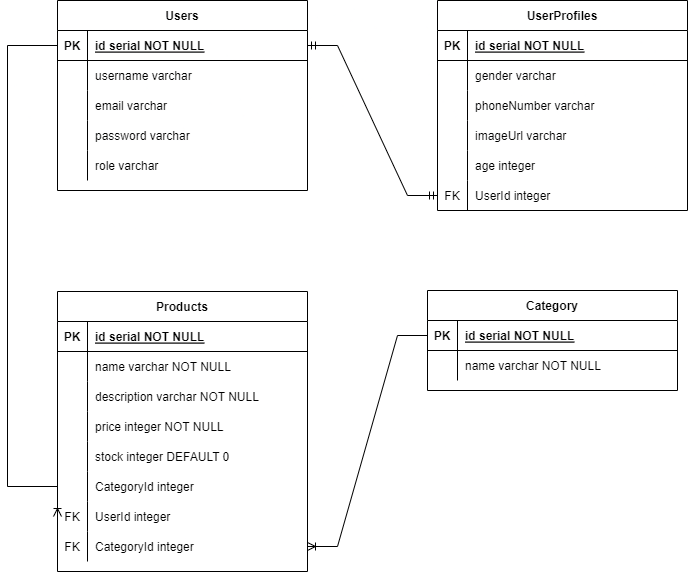

The diagram above was exported from draw.io. Its source (the exported page's mxGraphModel, read from the mxfile embedded in the PNG):
<mxGraphModel dx="1422" dy="766" grid="1" gridSize="10" guides="1" tooltips="1" connect="1" arrows="1" fold="1" page="1" pageScale="1" pageWidth="850" pageHeight="1100" math="0" shadow="0" extFonts="Permanent Marker^https://fonts.googleapis.com/css?family=Permanent+Marker">
  <root>
    <mxCell id="0" />
    <mxCell id="1" parent="0" />
    <mxCell id="C-vyLk0tnHw3VtMMgP7b-23" value="Users" style="shape=table;startSize=30;container=1;collapsible=1;childLayout=tableLayout;fixedRows=1;rowLines=0;fontStyle=1;align=center;resizeLast=1;" parent="1" vertex="1">
      <mxGeometry x="120" y="120" width="250" height="190" as="geometry" />
    </mxCell>
    <mxCell id="C-vyLk0tnHw3VtMMgP7b-24" value="" style="shape=partialRectangle;collapsible=0;dropTarget=0;pointerEvents=0;fillColor=none;points=[[0,0.5],[1,0.5]];portConstraint=eastwest;top=0;left=0;right=0;bottom=1;" parent="C-vyLk0tnHw3VtMMgP7b-23" vertex="1">
      <mxGeometry y="30" width="250" height="30" as="geometry" />
    </mxCell>
    <mxCell id="C-vyLk0tnHw3VtMMgP7b-25" value="PK" style="shape=partialRectangle;overflow=hidden;connectable=0;fillColor=none;top=0;left=0;bottom=0;right=0;fontStyle=1;" parent="C-vyLk0tnHw3VtMMgP7b-24" vertex="1">
      <mxGeometry width="30" height="30" as="geometry">
        <mxRectangle width="30" height="30" as="alternateBounds" />
      </mxGeometry>
    </mxCell>
    <mxCell id="C-vyLk0tnHw3VtMMgP7b-26" value="id serial NOT NULL " style="shape=partialRectangle;overflow=hidden;connectable=0;fillColor=none;top=0;left=0;bottom=0;right=0;align=left;spacingLeft=6;fontStyle=5;" parent="C-vyLk0tnHw3VtMMgP7b-24" vertex="1">
      <mxGeometry x="30" width="220" height="30" as="geometry">
        <mxRectangle width="220" height="30" as="alternateBounds" />
      </mxGeometry>
    </mxCell>
    <mxCell id="C-vyLk0tnHw3VtMMgP7b-27" value="" style="shape=partialRectangle;collapsible=0;dropTarget=0;pointerEvents=0;fillColor=none;points=[[0,0.5],[1,0.5]];portConstraint=eastwest;top=0;left=0;right=0;bottom=0;" parent="C-vyLk0tnHw3VtMMgP7b-23" vertex="1">
      <mxGeometry y="60" width="250" height="30" as="geometry" />
    </mxCell>
    <mxCell id="C-vyLk0tnHw3VtMMgP7b-28" value="" style="shape=partialRectangle;overflow=hidden;connectable=0;fillColor=none;top=0;left=0;bottom=0;right=0;" parent="C-vyLk0tnHw3VtMMgP7b-27" vertex="1">
      <mxGeometry width="30" height="30" as="geometry">
        <mxRectangle width="30" height="30" as="alternateBounds" />
      </mxGeometry>
    </mxCell>
    <mxCell id="C-vyLk0tnHw3VtMMgP7b-29" value="username varchar" style="shape=partialRectangle;overflow=hidden;connectable=0;fillColor=none;top=0;left=0;bottom=0;right=0;align=left;spacingLeft=6;" parent="C-vyLk0tnHw3VtMMgP7b-27" vertex="1">
      <mxGeometry x="30" width="220" height="30" as="geometry">
        <mxRectangle width="220" height="30" as="alternateBounds" />
      </mxGeometry>
    </mxCell>
    <mxCell id="-gdocYgH8SQRp1aRCTGm-1" value="" style="shape=partialRectangle;collapsible=0;dropTarget=0;pointerEvents=0;fillColor=none;points=[[0,0.5],[1,0.5]];portConstraint=eastwest;top=0;left=0;right=0;bottom=0;" parent="C-vyLk0tnHw3VtMMgP7b-23" vertex="1">
      <mxGeometry y="90" width="250" height="30" as="geometry" />
    </mxCell>
    <mxCell id="-gdocYgH8SQRp1aRCTGm-2" value="" style="shape=partialRectangle;overflow=hidden;connectable=0;fillColor=none;top=0;left=0;bottom=0;right=0;" parent="-gdocYgH8SQRp1aRCTGm-1" vertex="1">
      <mxGeometry width="30" height="30" as="geometry">
        <mxRectangle width="30" height="30" as="alternateBounds" />
      </mxGeometry>
    </mxCell>
    <mxCell id="-gdocYgH8SQRp1aRCTGm-3" value="email varchar" style="shape=partialRectangle;overflow=hidden;connectable=0;fillColor=none;top=0;left=0;bottom=0;right=0;align=left;spacingLeft=6;" parent="-gdocYgH8SQRp1aRCTGm-1" vertex="1">
      <mxGeometry x="30" width="220" height="30" as="geometry">
        <mxRectangle width="220" height="30" as="alternateBounds" />
      </mxGeometry>
    </mxCell>
    <mxCell id="-gdocYgH8SQRp1aRCTGm-4" value="" style="shape=partialRectangle;collapsible=0;dropTarget=0;pointerEvents=0;fillColor=none;points=[[0,0.5],[1,0.5]];portConstraint=eastwest;top=0;left=0;right=0;bottom=0;" parent="C-vyLk0tnHw3VtMMgP7b-23" vertex="1">
      <mxGeometry y="120" width="250" height="30" as="geometry" />
    </mxCell>
    <mxCell id="-gdocYgH8SQRp1aRCTGm-5" value="" style="shape=partialRectangle;overflow=hidden;connectable=0;fillColor=none;top=0;left=0;bottom=0;right=0;" parent="-gdocYgH8SQRp1aRCTGm-4" vertex="1">
      <mxGeometry width="30" height="30" as="geometry">
        <mxRectangle width="30" height="30" as="alternateBounds" />
      </mxGeometry>
    </mxCell>
    <mxCell id="-gdocYgH8SQRp1aRCTGm-6" value="password varchar" style="shape=partialRectangle;overflow=hidden;connectable=0;fillColor=none;top=0;left=0;bottom=0;right=0;align=left;spacingLeft=6;" parent="-gdocYgH8SQRp1aRCTGm-4" vertex="1">
      <mxGeometry x="30" width="220" height="30" as="geometry">
        <mxRectangle width="220" height="30" as="alternateBounds" />
      </mxGeometry>
    </mxCell>
    <mxCell id="-gdocYgH8SQRp1aRCTGm-7" value="" style="shape=partialRectangle;collapsible=0;dropTarget=0;pointerEvents=0;fillColor=none;points=[[0,0.5],[1,0.5]];portConstraint=eastwest;top=0;left=0;right=0;bottom=0;" parent="C-vyLk0tnHw3VtMMgP7b-23" vertex="1">
      <mxGeometry y="150" width="250" height="30" as="geometry" />
    </mxCell>
    <mxCell id="-gdocYgH8SQRp1aRCTGm-8" value="" style="shape=partialRectangle;overflow=hidden;connectable=0;fillColor=none;top=0;left=0;bottom=0;right=0;" parent="-gdocYgH8SQRp1aRCTGm-7" vertex="1">
      <mxGeometry width="30" height="30" as="geometry">
        <mxRectangle width="30" height="30" as="alternateBounds" />
      </mxGeometry>
    </mxCell>
    <mxCell id="-gdocYgH8SQRp1aRCTGm-9" value="role varchar" style="shape=partialRectangle;overflow=hidden;connectable=0;fillColor=none;top=0;left=0;bottom=0;right=0;align=left;spacingLeft=6;" parent="-gdocYgH8SQRp1aRCTGm-7" vertex="1">
      <mxGeometry x="30" width="220" height="30" as="geometry">
        <mxRectangle width="220" height="30" as="alternateBounds" />
      </mxGeometry>
    </mxCell>
    <mxCell id="-gdocYgH8SQRp1aRCTGm-10" value="UserProfiles" style="shape=table;startSize=30;container=1;collapsible=1;childLayout=tableLayout;fixedRows=1;rowLines=0;fontStyle=1;align=center;resizeLast=1;" parent="1" vertex="1">
      <mxGeometry x="500" y="120" width="250" height="210" as="geometry" />
    </mxCell>
    <mxCell id="-gdocYgH8SQRp1aRCTGm-11" value="" style="shape=partialRectangle;collapsible=0;dropTarget=0;pointerEvents=0;fillColor=none;points=[[0,0.5],[1,0.5]];portConstraint=eastwest;top=0;left=0;right=0;bottom=1;" parent="-gdocYgH8SQRp1aRCTGm-10" vertex="1">
      <mxGeometry y="30" width="250" height="30" as="geometry" />
    </mxCell>
    <mxCell id="-gdocYgH8SQRp1aRCTGm-12" value="PK" style="shape=partialRectangle;overflow=hidden;connectable=0;fillColor=none;top=0;left=0;bottom=0;right=0;fontStyle=1;" parent="-gdocYgH8SQRp1aRCTGm-11" vertex="1">
      <mxGeometry width="30" height="30" as="geometry">
        <mxRectangle width="30" height="30" as="alternateBounds" />
      </mxGeometry>
    </mxCell>
    <mxCell id="-gdocYgH8SQRp1aRCTGm-13" value="id serial NOT NULL " style="shape=partialRectangle;overflow=hidden;connectable=0;fillColor=none;top=0;left=0;bottom=0;right=0;align=left;spacingLeft=6;fontStyle=5;" parent="-gdocYgH8SQRp1aRCTGm-11" vertex="1">
      <mxGeometry x="30" width="220" height="30" as="geometry">
        <mxRectangle width="220" height="30" as="alternateBounds" />
      </mxGeometry>
    </mxCell>
    <mxCell id="-gdocYgH8SQRp1aRCTGm-14" value="" style="shape=partialRectangle;collapsible=0;dropTarget=0;pointerEvents=0;fillColor=none;points=[[0,0.5],[1,0.5]];portConstraint=eastwest;top=0;left=0;right=0;bottom=0;" parent="-gdocYgH8SQRp1aRCTGm-10" vertex="1">
      <mxGeometry y="60" width="250" height="30" as="geometry" />
    </mxCell>
    <mxCell id="-gdocYgH8SQRp1aRCTGm-15" value="" style="shape=partialRectangle;overflow=hidden;connectable=0;fillColor=none;top=0;left=0;bottom=0;right=0;" parent="-gdocYgH8SQRp1aRCTGm-14" vertex="1">
      <mxGeometry width="30" height="30" as="geometry">
        <mxRectangle width="30" height="30" as="alternateBounds" />
      </mxGeometry>
    </mxCell>
    <mxCell id="-gdocYgH8SQRp1aRCTGm-16" value="gender varchar" style="shape=partialRectangle;overflow=hidden;connectable=0;fillColor=none;top=0;left=0;bottom=0;right=0;align=left;spacingLeft=6;" parent="-gdocYgH8SQRp1aRCTGm-14" vertex="1">
      <mxGeometry x="30" width="220" height="30" as="geometry">
        <mxRectangle width="220" height="30" as="alternateBounds" />
      </mxGeometry>
    </mxCell>
    <mxCell id="-gdocYgH8SQRp1aRCTGm-17" value="" style="shape=partialRectangle;collapsible=0;dropTarget=0;pointerEvents=0;fillColor=none;points=[[0,0.5],[1,0.5]];portConstraint=eastwest;top=0;left=0;right=0;bottom=0;" parent="-gdocYgH8SQRp1aRCTGm-10" vertex="1">
      <mxGeometry y="90" width="250" height="30" as="geometry" />
    </mxCell>
    <mxCell id="-gdocYgH8SQRp1aRCTGm-18" value="" style="shape=partialRectangle;overflow=hidden;connectable=0;fillColor=none;top=0;left=0;bottom=0;right=0;" parent="-gdocYgH8SQRp1aRCTGm-17" vertex="1">
      <mxGeometry width="30" height="30" as="geometry">
        <mxRectangle width="30" height="30" as="alternateBounds" />
      </mxGeometry>
    </mxCell>
    <mxCell id="-gdocYgH8SQRp1aRCTGm-19" value="phoneNumber varchar" style="shape=partialRectangle;overflow=hidden;connectable=0;fillColor=none;top=0;left=0;bottom=0;right=0;align=left;spacingLeft=6;" parent="-gdocYgH8SQRp1aRCTGm-17" vertex="1">
      <mxGeometry x="30" width="220" height="30" as="geometry">
        <mxRectangle width="220" height="30" as="alternateBounds" />
      </mxGeometry>
    </mxCell>
    <mxCell id="-gdocYgH8SQRp1aRCTGm-20" value="" style="shape=partialRectangle;collapsible=0;dropTarget=0;pointerEvents=0;fillColor=none;points=[[0,0.5],[1,0.5]];portConstraint=eastwest;top=0;left=0;right=0;bottom=0;" parent="-gdocYgH8SQRp1aRCTGm-10" vertex="1">
      <mxGeometry y="120" width="250" height="30" as="geometry" />
    </mxCell>
    <mxCell id="-gdocYgH8SQRp1aRCTGm-21" value="" style="shape=partialRectangle;overflow=hidden;connectable=0;fillColor=none;top=0;left=0;bottom=0;right=0;" parent="-gdocYgH8SQRp1aRCTGm-20" vertex="1">
      <mxGeometry width="30" height="30" as="geometry">
        <mxRectangle width="30" height="30" as="alternateBounds" />
      </mxGeometry>
    </mxCell>
    <mxCell id="-gdocYgH8SQRp1aRCTGm-22" value="imageUrl varchar" style="shape=partialRectangle;overflow=hidden;connectable=0;fillColor=none;top=0;left=0;bottom=0;right=0;align=left;spacingLeft=6;" parent="-gdocYgH8SQRp1aRCTGm-20" vertex="1">
      <mxGeometry x="30" width="220" height="30" as="geometry">
        <mxRectangle width="220" height="30" as="alternateBounds" />
      </mxGeometry>
    </mxCell>
    <mxCell id="-gdocYgH8SQRp1aRCTGm-45" value="" style="shape=partialRectangle;collapsible=0;dropTarget=0;pointerEvents=0;fillColor=none;points=[[0,0.5],[1,0.5]];portConstraint=eastwest;top=0;left=0;right=0;bottom=0;" parent="-gdocYgH8SQRp1aRCTGm-10" vertex="1">
      <mxGeometry y="150" width="250" height="30" as="geometry" />
    </mxCell>
    <mxCell id="-gdocYgH8SQRp1aRCTGm-46" value="" style="shape=partialRectangle;overflow=hidden;connectable=0;fillColor=none;top=0;left=0;bottom=0;right=0;" parent="-gdocYgH8SQRp1aRCTGm-45" vertex="1">
      <mxGeometry width="30" height="30" as="geometry">
        <mxRectangle width="30" height="30" as="alternateBounds" />
      </mxGeometry>
    </mxCell>
    <mxCell id="-gdocYgH8SQRp1aRCTGm-47" value="age integer" style="shape=partialRectangle;overflow=hidden;connectable=0;fillColor=none;top=0;left=0;bottom=0;right=0;align=left;spacingLeft=6;" parent="-gdocYgH8SQRp1aRCTGm-45" vertex="1">
      <mxGeometry x="30" width="220" height="30" as="geometry">
        <mxRectangle width="220" height="30" as="alternateBounds" />
      </mxGeometry>
    </mxCell>
    <mxCell id="-gdocYgH8SQRp1aRCTGm-26" value="" style="shape=partialRectangle;collapsible=0;dropTarget=0;pointerEvents=0;fillColor=none;points=[[0,0.5],[1,0.5]];portConstraint=eastwest;top=0;left=0;right=0;bottom=0;" parent="-gdocYgH8SQRp1aRCTGm-10" vertex="1">
      <mxGeometry y="180" width="250" height="30" as="geometry" />
    </mxCell>
    <mxCell id="-gdocYgH8SQRp1aRCTGm-27" value="FK" style="shape=partialRectangle;overflow=hidden;connectable=0;fillColor=none;top=0;left=0;bottom=0;right=0;" parent="-gdocYgH8SQRp1aRCTGm-26" vertex="1">
      <mxGeometry width="30" height="30" as="geometry">
        <mxRectangle width="30" height="30" as="alternateBounds" />
      </mxGeometry>
    </mxCell>
    <mxCell id="-gdocYgH8SQRp1aRCTGm-28" value="UserId integer" style="shape=partialRectangle;overflow=hidden;connectable=0;fillColor=none;top=0;left=0;bottom=0;right=0;align=left;spacingLeft=6;" parent="-gdocYgH8SQRp1aRCTGm-26" vertex="1">
      <mxGeometry x="30" width="220" height="30" as="geometry">
        <mxRectangle width="220" height="30" as="alternateBounds" />
      </mxGeometry>
    </mxCell>
    <mxCell id="-gdocYgH8SQRp1aRCTGm-29" value="Products" style="shape=table;startSize=30;container=1;collapsible=1;childLayout=tableLayout;fixedRows=1;rowLines=0;fontStyle=1;align=center;resizeLast=1;" parent="1" vertex="1">
      <mxGeometry x="120" y="411" width="250" height="280" as="geometry" />
    </mxCell>
    <mxCell id="-gdocYgH8SQRp1aRCTGm-30" value="" style="shape=partialRectangle;collapsible=0;dropTarget=0;pointerEvents=0;fillColor=none;points=[[0,0.5],[1,0.5]];portConstraint=eastwest;top=0;left=0;right=0;bottom=1;" parent="-gdocYgH8SQRp1aRCTGm-29" vertex="1">
      <mxGeometry y="30" width="250" height="30" as="geometry" />
    </mxCell>
    <mxCell id="-gdocYgH8SQRp1aRCTGm-31" value="PK" style="shape=partialRectangle;overflow=hidden;connectable=0;fillColor=none;top=0;left=0;bottom=0;right=0;fontStyle=1;" parent="-gdocYgH8SQRp1aRCTGm-30" vertex="1">
      <mxGeometry width="30" height="30" as="geometry">
        <mxRectangle width="30" height="30" as="alternateBounds" />
      </mxGeometry>
    </mxCell>
    <mxCell id="-gdocYgH8SQRp1aRCTGm-32" value="id serial NOT NULL " style="shape=partialRectangle;overflow=hidden;connectable=0;fillColor=none;top=0;left=0;bottom=0;right=0;align=left;spacingLeft=6;fontStyle=5;" parent="-gdocYgH8SQRp1aRCTGm-30" vertex="1">
      <mxGeometry x="30" width="220" height="30" as="geometry">
        <mxRectangle width="220" height="30" as="alternateBounds" />
      </mxGeometry>
    </mxCell>
    <mxCell id="-gdocYgH8SQRp1aRCTGm-33" value="" style="shape=partialRectangle;collapsible=0;dropTarget=0;pointerEvents=0;fillColor=none;points=[[0,0.5],[1,0.5]];portConstraint=eastwest;top=0;left=0;right=0;bottom=0;" parent="-gdocYgH8SQRp1aRCTGm-29" vertex="1">
      <mxGeometry y="60" width="250" height="30" as="geometry" />
    </mxCell>
    <mxCell id="-gdocYgH8SQRp1aRCTGm-34" value="" style="shape=partialRectangle;overflow=hidden;connectable=0;fillColor=none;top=0;left=0;bottom=0;right=0;" parent="-gdocYgH8SQRp1aRCTGm-33" vertex="1">
      <mxGeometry width="30" height="30" as="geometry">
        <mxRectangle width="30" height="30" as="alternateBounds" />
      </mxGeometry>
    </mxCell>
    <mxCell id="-gdocYgH8SQRp1aRCTGm-35" value="name varchar NOT NULL" style="shape=partialRectangle;overflow=hidden;connectable=0;fillColor=none;top=0;left=0;bottom=0;right=0;align=left;spacingLeft=6;" parent="-gdocYgH8SQRp1aRCTGm-33" vertex="1">
      <mxGeometry x="30" width="220" height="30" as="geometry">
        <mxRectangle width="220" height="30" as="alternateBounds" />
      </mxGeometry>
    </mxCell>
    <mxCell id="-gdocYgH8SQRp1aRCTGm-48" value="" style="shape=partialRectangle;collapsible=0;dropTarget=0;pointerEvents=0;fillColor=none;points=[[0,0.5],[1,0.5]];portConstraint=eastwest;top=0;left=0;right=0;bottom=0;" parent="-gdocYgH8SQRp1aRCTGm-29" vertex="1">
      <mxGeometry y="90" width="250" height="30" as="geometry" />
    </mxCell>
    <mxCell id="-gdocYgH8SQRp1aRCTGm-49" value="" style="shape=partialRectangle;overflow=hidden;connectable=0;fillColor=none;top=0;left=0;bottom=0;right=0;" parent="-gdocYgH8SQRp1aRCTGm-48" vertex="1">
      <mxGeometry width="30" height="30" as="geometry">
        <mxRectangle width="30" height="30" as="alternateBounds" />
      </mxGeometry>
    </mxCell>
    <mxCell id="-gdocYgH8SQRp1aRCTGm-50" value="description varchar NOT NULL" style="shape=partialRectangle;overflow=hidden;connectable=0;fillColor=none;top=0;left=0;bottom=0;right=0;align=left;spacingLeft=6;" parent="-gdocYgH8SQRp1aRCTGm-48" vertex="1">
      <mxGeometry x="30" width="220" height="30" as="geometry">
        <mxRectangle width="220" height="30" as="alternateBounds" />
      </mxGeometry>
    </mxCell>
    <mxCell id="-gdocYgH8SQRp1aRCTGm-36" value="" style="shape=partialRectangle;collapsible=0;dropTarget=0;pointerEvents=0;fillColor=none;points=[[0,0.5],[1,0.5]];portConstraint=eastwest;top=0;left=0;right=0;bottom=0;" parent="-gdocYgH8SQRp1aRCTGm-29" vertex="1">
      <mxGeometry y="120" width="250" height="30" as="geometry" />
    </mxCell>
    <mxCell id="-gdocYgH8SQRp1aRCTGm-37" value="" style="shape=partialRectangle;overflow=hidden;connectable=0;fillColor=none;top=0;left=0;bottom=0;right=0;" parent="-gdocYgH8SQRp1aRCTGm-36" vertex="1">
      <mxGeometry width="30" height="30" as="geometry">
        <mxRectangle width="30" height="30" as="alternateBounds" />
      </mxGeometry>
    </mxCell>
    <mxCell id="-gdocYgH8SQRp1aRCTGm-38" value="price integer NOT NULL" style="shape=partialRectangle;overflow=hidden;connectable=0;fillColor=none;top=0;left=0;bottom=0;right=0;align=left;spacingLeft=6;" parent="-gdocYgH8SQRp1aRCTGm-36" vertex="1">
      <mxGeometry x="30" width="220" height="30" as="geometry">
        <mxRectangle width="220" height="30" as="alternateBounds" />
      </mxGeometry>
    </mxCell>
    <mxCell id="-gdocYgH8SQRp1aRCTGm-84" value="" style="shape=partialRectangle;collapsible=0;dropTarget=0;pointerEvents=0;fillColor=none;points=[[0,0.5],[1,0.5]];portConstraint=eastwest;top=0;left=0;right=0;bottom=0;" parent="-gdocYgH8SQRp1aRCTGm-29" vertex="1">
      <mxGeometry y="150" width="250" height="30" as="geometry" />
    </mxCell>
    <mxCell id="-gdocYgH8SQRp1aRCTGm-85" value="" style="shape=partialRectangle;overflow=hidden;connectable=0;fillColor=none;top=0;left=0;bottom=0;right=0;" parent="-gdocYgH8SQRp1aRCTGm-84" vertex="1">
      <mxGeometry width="30" height="30" as="geometry">
        <mxRectangle width="30" height="30" as="alternateBounds" />
      </mxGeometry>
    </mxCell>
    <mxCell id="-gdocYgH8SQRp1aRCTGm-86" value="stock integer DEFAULT 0" style="shape=partialRectangle;overflow=hidden;connectable=0;fillColor=none;top=0;left=0;bottom=0;right=0;align=left;spacingLeft=6;" parent="-gdocYgH8SQRp1aRCTGm-84" vertex="1">
      <mxGeometry x="30" width="220" height="30" as="geometry">
        <mxRectangle width="220" height="30" as="alternateBounds" />
      </mxGeometry>
    </mxCell>
    <mxCell id="-gdocYgH8SQRp1aRCTGm-39" value="" style="shape=partialRectangle;collapsible=0;dropTarget=0;pointerEvents=0;fillColor=none;points=[[0,0.5],[1,0.5]];portConstraint=eastwest;top=0;left=0;right=0;bottom=0;" parent="-gdocYgH8SQRp1aRCTGm-29" vertex="1">
      <mxGeometry y="180" width="250" height="30" as="geometry" />
    </mxCell>
    <mxCell id="-gdocYgH8SQRp1aRCTGm-40" value="" style="shape=partialRectangle;overflow=hidden;connectable=0;fillColor=none;top=0;left=0;bottom=0;right=0;" parent="-gdocYgH8SQRp1aRCTGm-39" vertex="1">
      <mxGeometry width="30" height="30" as="geometry">
        <mxRectangle width="30" height="30" as="alternateBounds" />
      </mxGeometry>
    </mxCell>
    <mxCell id="-gdocYgH8SQRp1aRCTGm-41" value="CategoryId integer" style="shape=partialRectangle;overflow=hidden;connectable=0;fillColor=none;top=0;left=0;bottom=0;right=0;align=left;spacingLeft=6;" parent="-gdocYgH8SQRp1aRCTGm-39" vertex="1">
      <mxGeometry x="30" width="220" height="30" as="geometry">
        <mxRectangle width="220" height="30" as="alternateBounds" />
      </mxGeometry>
    </mxCell>
    <mxCell id="-gdocYgH8SQRp1aRCTGm-42" value="" style="shape=partialRectangle;collapsible=0;dropTarget=0;pointerEvents=0;fillColor=none;points=[[0,0.5],[1,0.5]];portConstraint=eastwest;top=0;left=0;right=0;bottom=0;" parent="-gdocYgH8SQRp1aRCTGm-29" vertex="1">
      <mxGeometry y="210" width="250" height="30" as="geometry" />
    </mxCell>
    <mxCell id="-gdocYgH8SQRp1aRCTGm-43" value="FK" style="shape=partialRectangle;overflow=hidden;connectable=0;fillColor=none;top=0;left=0;bottom=0;right=0;" parent="-gdocYgH8SQRp1aRCTGm-42" vertex="1">
      <mxGeometry width="30" height="30" as="geometry">
        <mxRectangle width="30" height="30" as="alternateBounds" />
      </mxGeometry>
    </mxCell>
    <mxCell id="-gdocYgH8SQRp1aRCTGm-44" value="UserId integer" style="shape=partialRectangle;overflow=hidden;connectable=0;fillColor=none;top=0;left=0;bottom=0;right=0;align=left;spacingLeft=6;" parent="-gdocYgH8SQRp1aRCTGm-42" vertex="1">
      <mxGeometry x="30" width="220" height="30" as="geometry">
        <mxRectangle width="220" height="30" as="alternateBounds" />
      </mxGeometry>
    </mxCell>
    <mxCell id="-gdocYgH8SQRp1aRCTGm-76" value="" style="shape=partialRectangle;collapsible=0;dropTarget=0;pointerEvents=0;fillColor=none;points=[[0,0.5],[1,0.5]];portConstraint=eastwest;top=0;left=0;right=0;bottom=0;" parent="-gdocYgH8SQRp1aRCTGm-29" vertex="1">
      <mxGeometry y="240" width="250" height="30" as="geometry" />
    </mxCell>
    <mxCell id="-gdocYgH8SQRp1aRCTGm-77" value="FK" style="shape=partialRectangle;overflow=hidden;connectable=0;fillColor=none;top=0;left=0;bottom=0;right=0;" parent="-gdocYgH8SQRp1aRCTGm-76" vertex="1">
      <mxGeometry width="30" height="30" as="geometry">
        <mxRectangle width="30" height="30" as="alternateBounds" />
      </mxGeometry>
    </mxCell>
    <mxCell id="-gdocYgH8SQRp1aRCTGm-78" value="CategoryId integer" style="shape=partialRectangle;overflow=hidden;connectable=0;fillColor=none;top=0;left=0;bottom=0;right=0;align=left;spacingLeft=6;" parent="-gdocYgH8SQRp1aRCTGm-76" vertex="1">
      <mxGeometry x="30" width="220" height="30" as="geometry">
        <mxRectangle width="220" height="30" as="alternateBounds" />
      </mxGeometry>
    </mxCell>
    <mxCell id="-gdocYgH8SQRp1aRCTGm-51" value="Category" style="shape=table;startSize=30;container=1;collapsible=1;childLayout=tableLayout;fixedRows=1;rowLines=0;fontStyle=1;align=center;resizeLast=1;" parent="1" vertex="1">
      <mxGeometry x="490" y="410" width="250" height="100" as="geometry" />
    </mxCell>
    <mxCell id="-gdocYgH8SQRp1aRCTGm-52" value="" style="shape=partialRectangle;collapsible=0;dropTarget=0;pointerEvents=0;fillColor=none;points=[[0,0.5],[1,0.5]];portConstraint=eastwest;top=0;left=0;right=0;bottom=1;" parent="-gdocYgH8SQRp1aRCTGm-51" vertex="1">
      <mxGeometry y="30" width="250" height="30" as="geometry" />
    </mxCell>
    <mxCell id="-gdocYgH8SQRp1aRCTGm-53" value="PK" style="shape=partialRectangle;overflow=hidden;connectable=0;fillColor=none;top=0;left=0;bottom=0;right=0;fontStyle=1;" parent="-gdocYgH8SQRp1aRCTGm-52" vertex="1">
      <mxGeometry width="30" height="30" as="geometry">
        <mxRectangle width="30" height="30" as="alternateBounds" />
      </mxGeometry>
    </mxCell>
    <mxCell id="-gdocYgH8SQRp1aRCTGm-54" value="id serial NOT NULL " style="shape=partialRectangle;overflow=hidden;connectable=0;fillColor=none;top=0;left=0;bottom=0;right=0;align=left;spacingLeft=6;fontStyle=5;" parent="-gdocYgH8SQRp1aRCTGm-52" vertex="1">
      <mxGeometry x="30" width="220" height="30" as="geometry">
        <mxRectangle width="220" height="30" as="alternateBounds" />
      </mxGeometry>
    </mxCell>
    <mxCell id="-gdocYgH8SQRp1aRCTGm-55" value="" style="shape=partialRectangle;collapsible=0;dropTarget=0;pointerEvents=0;fillColor=none;points=[[0,0.5],[1,0.5]];portConstraint=eastwest;top=0;left=0;right=0;bottom=0;" parent="-gdocYgH8SQRp1aRCTGm-51" vertex="1">
      <mxGeometry y="60" width="250" height="30" as="geometry" />
    </mxCell>
    <mxCell id="-gdocYgH8SQRp1aRCTGm-56" value="" style="shape=partialRectangle;overflow=hidden;connectable=0;fillColor=none;top=0;left=0;bottom=0;right=0;" parent="-gdocYgH8SQRp1aRCTGm-55" vertex="1">
      <mxGeometry width="30" height="30" as="geometry">
        <mxRectangle width="30" height="30" as="alternateBounds" />
      </mxGeometry>
    </mxCell>
    <mxCell id="-gdocYgH8SQRp1aRCTGm-57" value="name varchar NOT NULL" style="shape=partialRectangle;overflow=hidden;connectable=0;fillColor=none;top=0;left=0;bottom=0;right=0;align=left;spacingLeft=6;" parent="-gdocYgH8SQRp1aRCTGm-55" vertex="1">
      <mxGeometry x="30" width="220" height="30" as="geometry">
        <mxRectangle width="220" height="30" as="alternateBounds" />
      </mxGeometry>
    </mxCell>
    <mxCell id="-gdocYgH8SQRp1aRCTGm-79" value="" style="edgeStyle=entityRelationEdgeStyle;fontSize=12;html=1;endArrow=ERmandOne;startArrow=ERmandOne;rounded=0;exitX=1;exitY=0.5;exitDx=0;exitDy=0;entryX=0;entryY=0.5;entryDx=0;entryDy=0;" parent="1" source="C-vyLk0tnHw3VtMMgP7b-24" target="-gdocYgH8SQRp1aRCTGm-26" edge="1">
      <mxGeometry width="100" height="100" relative="1" as="geometry">
        <mxPoint x="540" y="460" as="sourcePoint" />
        <mxPoint x="640" y="360" as="targetPoint" />
      </mxGeometry>
    </mxCell>
    <mxCell id="-gdocYgH8SQRp1aRCTGm-81" value="" style="edgeStyle=orthogonalEdgeStyle;fontSize=12;html=1;endArrow=ERoneToMany;rounded=0;entryX=0;entryY=0.5;entryDx=0;entryDy=0;exitX=0;exitY=0.5;exitDx=0;exitDy=0;" parent="1" source="C-vyLk0tnHw3VtMMgP7b-24" target="-gdocYgH8SQRp1aRCTGm-42" edge="1">
      <mxGeometry width="100" height="100" relative="1" as="geometry">
        <mxPoint x="80" y="340" as="sourcePoint" />
        <mxPoint x="640" y="360" as="targetPoint" />
        <Array as="points">
          <mxPoint x="70" y="165" />
          <mxPoint x="70" y="606" />
        </Array>
      </mxGeometry>
    </mxCell>
    <mxCell id="-gdocYgH8SQRp1aRCTGm-83" value="" style="edgeStyle=entityRelationEdgeStyle;fontSize=12;html=1;endArrow=ERoneToMany;rounded=0;exitX=0;exitY=0.5;exitDx=0;exitDy=0;entryX=1;entryY=0.5;entryDx=0;entryDy=0;" parent="1" source="-gdocYgH8SQRp1aRCTGm-52" target="-gdocYgH8SQRp1aRCTGm-76" edge="1">
      <mxGeometry width="100" height="100" relative="1" as="geometry">
        <mxPoint x="540" y="460" as="sourcePoint" />
        <mxPoint x="640" y="360" as="targetPoint" />
      </mxGeometry>
    </mxCell>
  </root>
</mxGraphModel>